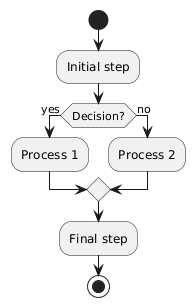

The diagram above was rendered by PlantUML. Its source (embedded in the PNG):
@startuml
start
:Initial step;
if (Decision?) then (yes)
  :Process 1;
else (no)
  :Process 2;
endif
:Final step;
stop
@enduml